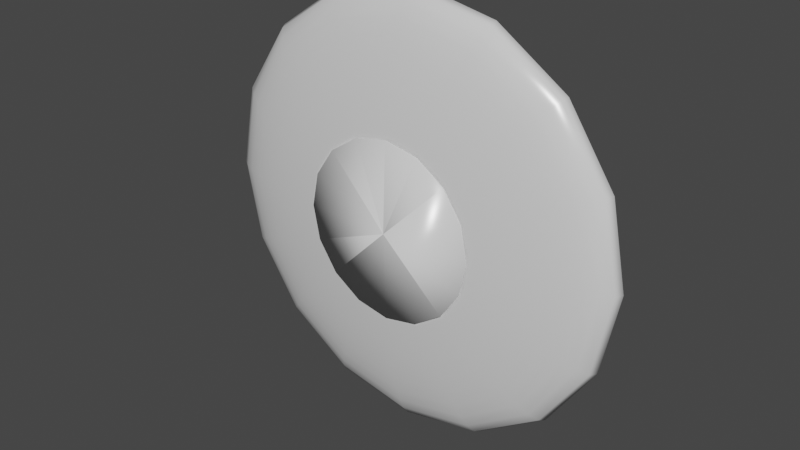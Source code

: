 # Source: plate.blend  (saved by Blender 2.80.75; exported with 4.5.12 LTS)
import bpy
from mathutils import Matrix  # noqa: F401  (used for matrix-valued properties, if any)

bpy.ops.wm.read_factory_settings(use_empty=True)
scene = bpy.context.scene
scene.name = 'Scene'

# ---- collections
col_collection = bpy.data.collections.new('Collection'); scene.collection.children.link(col_collection)
col_plate_svg = bpy.data.collections.new('plate.svg'); scene.collection.children.link(col_plate_svg)

# ---- materials (node trees are filled in below, after node groups)
mat_svgmat = bpy.data.materials.new('SVGMat')
mat_svgmat.use_transparent_shadow = False
mat_svgmat.diffuse_color = (0.0, 0.0, 0.0, 1.0)
mat_material = bpy.data.materials.new('Material')
mat_material.use_transparent_shadow = False

# ---- material node trees
mat_material.use_nodes = True; mat_material.node_tree.nodes.clear()
_N = mat_material.node_tree.nodes; _L = mat_material.node_tree.links
n0 = _N.new('ShaderNodeOutputMaterial'); n0.name = 'Material Output'; n0.location = (300, 300)
n1 = _N.new('ShaderNodeBsdfPrincipled'); n1.name = 'Principled BSDF'; n1.location = (10, 300)
n1.distribution = 'GGX'
n1.subsurface_method = 'BURLEY'
n1.inputs[2].default_value = 0.2333
n1.inputs[3].default_value = 1.45
n1.inputs[27].default_value = (0.0, 0.0, 0.0, 1.0)
n1.inputs[28].default_value = 1.0
_L.new(n1.outputs[0], n0.inputs[0])
n0.is_active_output = True

# ---- world
world_world = bpy.data.worlds.new('World'); scene.world = world_world
world_world.use_nodes = True; world_world.node_tree.nodes.clear()
_N = world_world.node_tree.nodes; _L = world_world.node_tree.links
n0 = _N.new('ShaderNodeOutputWorld'); n0.name = 'World Output'; n0.location = (300, 300)
n1 = _N.new('ShaderNodeBackground'); n1.name = 'Background'; n1.location = (10, 300)
n1.inputs[0].default_value = (0.05088, 0.05088, 0.05088, 1.0)
_L.new(n1.outputs[0], n0.inputs[0])
n0.is_active_output = True
world_world.color = (0.05088, 0.05088, 0.05088)
world_world.use_sun_shadow = False
world_world.sun_shadow_jitter_overblur = 0.0

# ---- meshes
me_curve = bpy.data.meshes.new('Curve')
me_curve.from_pydata([(0.0, -0.007393, 0.0), (0.01631, -0.007393, 0.0), (0.01631, -0.006518, 0.0), (0.01682, -0.006473, 0.0), (0.01821, -0.006339, 0.0), (0.02031, -0.006115, 0.0), (0.02295, -0.0058, 0.0), (0.02594, -0.005395, 0.0), (0.02911, -0.004899, 0.0), (0.03228, -0.004312, 0.0), (0.03527, -0.003634, 0.0), (0.03791, -0.002864, 0.0), (0.04001, -0.002001, 0.0), (0.04141, -0.001047, 0.0), (0.04191, 1.002e-18, 0.0), (0.0, -0.007393, 0.0), (0.01507, -0.007393, -0.006243), (0.01507, -0.006518, -0.006243), (0.01554, -0.006473, -0.006435), (0.01682, -0.006339, -0.006968), (0.01877, -0.006115, -0.007773), (0.0212, -0.0058, -0.008782), (0.02397, -0.005395, -0.009927), (0.0269, -0.004899, -0.01114), (0.02982, -0.004312, -0.01235), (0.03259, -0.003634, -0.0135), (0.03503, -0.002864, -0.01451), (0.03697, -0.002001, -0.01531), (0.03826, -0.001047, -0.01585), (0.03872, 1.002e-18, -0.01604), (0.0, -0.007393, 0.0), (0.01153, -0.007393, -0.01153), (0.01153, -0.006518, -0.01153), (0.01189, -0.006473, -0.01189), (0.01288, -0.006339, -0.01288), (0.01436, -0.006115, -0.01436), (0.01623, -0.0058, -0.01623), (0.01834, -0.005395, -0.01834), (0.02059, -0.004899, -0.02059), (0.02283, -0.004312, -0.02283), (0.02494, -0.003634, -0.02494), (0.02681, -0.002864, -0.02681), (0.02829, -0.002001, -0.02829), (0.02928, -0.001047, -0.02928), (0.02964, 1.002e-18, -0.02964), (0.0, -0.007393, 0.0), (0.006243, -0.007393, -0.01507), (0.006243, -0.006518, -0.01507), (0.006435, -0.006473, -0.01554), (0.006968, -0.006339, -0.01682), (0.007773, -0.006115, -0.01877), (0.008782, -0.0058, -0.0212), (0.009927, -0.005395, -0.02397), (0.01114, -0.004899, -0.0269), (0.01235, -0.004312, -0.02982), (0.0135, -0.003634, -0.03259), (0.01451, -0.002864, -0.03503), (0.01531, -0.002001, -0.03697), (0.01585, -0.001047, -0.03826), (0.01604, 1.002e-18, -0.03872), (0.0, -0.007393, 0.0), (-7.131e-10, -0.007393, -0.01631), (-7.131e-10, -0.006518, -0.01631), (-7.351e-10, -0.006473, -0.01682), (-7.959e-10, -0.006339, -0.01821), (-8.879e-10, -0.006115, -0.02031), (-1.003e-09, -0.0058, -0.02295), (-1.134e-09, -0.005395, -0.02594), (-1.273e-09, -0.004899, -0.02911), (-1.411e-09, -0.004312, -0.03228), (-1.542e-09, -0.003634, -0.03527), (-1.657e-09, -0.002864, -0.03791), (-1.749e-09, -0.002001, -0.04001), (-1.81e-09, -0.001047, -0.04141), (-1.832e-09, 1.002e-18, -0.04191), (0.0, -0.007393, 0.0), (-0.006243, -0.007393, -0.01507), (-0.006243, -0.006518, -0.01507), (-0.006435, -0.006473, -0.01554), (-0.006968, -0.006339, -0.01682), (-0.007773, -0.006115, -0.01877), (-0.008782, -0.0058, -0.0212), (-0.009927, -0.005395, -0.02397), (-0.01114, -0.004899, -0.0269), (-0.01235, -0.004312, -0.02982), (-0.0135, -0.003634, -0.03259), (-0.01451, -0.002864, -0.03503), (-0.01531, -0.002001, -0.03697), (-0.01585, -0.001047, -0.03826), (-0.01604, 1.002e-18, -0.03872), (0.0, -0.007393, 0.0), (-0.01153, -0.007393, -0.01153), (-0.01153, -0.006518, -0.01153), (-0.01189, -0.006473, -0.01189), (-0.01288, -0.006339, -0.01288), (-0.01436, -0.006115, -0.01436), (-0.01623, -0.0058, -0.01623), (-0.01834, -0.005395, -0.01834), (-0.02059, -0.004899, -0.02059), (-0.02283, -0.004312, -0.02283), (-0.02494, -0.003634, -0.02494), (-0.02681, -0.002864, -0.02681), (-0.02829, -0.002001, -0.02829), (-0.02928, -0.001047, -0.02928), (-0.02964, 1.002e-18, -0.02964), (0.0, -0.007393, 0.0), (-0.01507, -0.007393, -0.006243), (-0.01507, -0.006518, -0.006243), (-0.01554, -0.006473, -0.006435), (-0.01682, -0.006339, -0.006968), (-0.01877, -0.006115, -0.007773), (-0.0212, -0.0058, -0.008782), (-0.02397, -0.005395, -0.009927), (-0.0269, -0.004899, -0.01114), (-0.02982, -0.004312, -0.01235), (-0.03259, -0.003634, -0.0135), (-0.03503, -0.002864, -0.01451), (-0.03697, -0.002001, -0.01531), (-0.03826, -0.001047, -0.01585), (-0.03872, 1.002e-18, -0.01604), (0.0, -0.007393, 0.0), (-0.01631, -0.007393, 1.426e-09), (-0.01631, -0.006518, 1.426e-09), (-0.01682, -0.006473, 1.47e-09), (-0.01821, -0.006339, 1.592e-09), (-0.02031, -0.006115, 1.776e-09), (-0.02295, -0.0058, 2.006e-09), (-0.02594, -0.005395, 2.268e-09), (-0.02911, -0.004899, 2.545e-09), (-0.03228, -0.004312, 2.822e-09), (-0.03527, -0.003634, 3.084e-09), (-0.03791, -0.002864, 3.314e-09), (-0.04001, -0.002001, 3.498e-09), (-0.04141, -0.001047, 3.62e-09), (-0.04191, 1.002e-18, 3.664e-09), (0.0, -0.007393, 0.0), (-0.01507, -0.007393, 0.006243), (-0.01507, -0.006518, 0.006243), (-0.01554, -0.006473, 0.006435), (-0.01682, -0.006339, 0.006968), (-0.01877, -0.006115, 0.007773), (-0.0212, -0.0058, 0.008782), (-0.02397, -0.005395, 0.009927), (-0.0269, -0.004899, 0.01114), (-0.02982, -0.004312, 0.01235), (-0.03259, -0.003634, 0.0135), (-0.03503, -0.002864, 0.01451), (-0.03697, -0.002001, 0.01531), (-0.03826, -0.001047, 0.01585), (-0.03872, 1.002e-18, 0.01604), (0.0, -0.007393, 0.0), (-0.01153, -0.007393, 0.01153), (-0.01153, -0.006518, 0.01153), (-0.01189, -0.006473, 0.01189), (-0.01288, -0.006339, 0.01288), (-0.01436, -0.006115, 0.01436), (-0.01623, -0.0058, 0.01623), (-0.01834, -0.005395, 0.01834), (-0.02059, -0.004899, 0.02059), (-0.02283, -0.004312, 0.02283), (-0.02494, -0.003634, 0.02494), (-0.02681, -0.002864, 0.02681), (-0.02829, -0.002001, 0.02829), (-0.02928, -0.001047, 0.02928), (-0.02964, 1.002e-18, 0.02964), (0.0, -0.007393, 0.0), (-0.006243, -0.007393, 0.01507), (-0.006243, -0.006518, 0.01507), (-0.006435, -0.006473, 0.01554), (-0.006968, -0.006339, 0.01682), (-0.007773, -0.006115, 0.01877), (-0.008782, -0.0058, 0.0212), (-0.009927, -0.005395, 0.02397), (-0.01114, -0.004899, 0.0269), (-0.01235, -0.004312, 0.02982), (-0.0135, -0.003634, 0.03259), (-0.01451, -0.002864, 0.03503), (-0.01531, -0.002001, 0.03697), (-0.01585, -0.001047, 0.03826), (-0.01604, 1.002e-18, 0.03872), (0.0, -0.007393, 0.0), (1.945e-10, -0.007393, 0.01631), (1.945e-10, -0.006518, 0.01631), (2.005e-10, -0.006473, 0.01682), (2.171e-10, -0.006339, 0.01821), (2.422e-10, -0.006115, 0.02031), (2.737e-10, -0.0058, 0.02295), (3.094e-10, -0.005395, 0.02594), (3.472e-10, -0.004899, 0.02911), (3.85e-10, -0.004312, 0.03228), (4.206e-10, -0.003634, 0.03527), (4.521e-10, -0.002864, 0.03791), (4.772e-10, -0.002001, 0.04001), (4.938e-10, -0.001047, 0.04141), (4.998e-10, 1.002e-18, 0.04191), (0.0, -0.007393, 0.0), (0.006243, -0.007393, 0.01507), (0.006243, -0.006518, 0.01507), (0.006435, -0.006473, 0.01554), (0.006968, -0.006339, 0.01682), (0.007773, -0.006115, 0.01877), (0.008782, -0.0058, 0.0212), (0.009927, -0.005395, 0.02397), (0.01114, -0.004899, 0.0269), (0.01235, -0.004312, 0.02982), (0.0135, -0.003634, 0.03259), (0.01451, -0.002864, 0.03503), (0.01531, -0.002001, 0.03697), (0.01585, -0.001047, 0.03826), (0.01604, 1.002e-18, 0.03872), (0.0, -0.007393, 0.0), (0.01153, -0.007393, 0.01153), (0.01153, -0.006518, 0.01153), (0.01189, -0.006473, 0.01189), (0.01288, -0.006339, 0.01288), (0.01436, -0.006115, 0.01436), (0.01623, -0.0058, 0.01623), (0.01834, -0.005395, 0.01834), (0.02059, -0.004899, 0.02059), (0.02283, -0.004312, 0.02283), (0.02494, -0.003634, 0.02494), (0.02681, -0.002864, 0.02681), (0.02829, -0.002001, 0.02829), (0.02928, -0.001047, 0.02928), (0.02964, 1.002e-18, 0.02964), (0.0, -0.007393, 0.0), (0.01507, -0.007393, 0.006243), (0.01507, -0.006518, 0.006243), (0.01554, -0.006473, 0.006435), (0.01682, -0.006339, 0.006968), (0.01877, -0.006115, 0.007773), (0.0212, -0.0058, 0.008782), (0.02397, -0.005395, 0.009927), (0.0269, -0.004899, 0.01114), (0.02982, -0.004312, 0.01235), (0.03259, -0.003634, 0.0135), (0.03503, -0.002864, 0.01451), (0.03697, -0.002001, 0.01531), (0.03826, -0.001047, 0.01585), (0.03872, 1.002e-18, 0.01604)], [], [(13, 14, 29, 28), (28, 29, 44, 43), (43, 44, 59, 58), (58, 59, 74, 73), (73, 74, 89, 88), (88, 89, 104, 103), (103, 104, 119, 118), (118, 119, 134, 133), (133, 134, 149, 148), (148, 149, 164, 163), (163, 164, 179, 178), (178, 179, 194, 193), (193, 194, 209, 208), (208, 209, 224, 223), (223, 224, 239, 238), (238, 239, 14, 13), (12, 13, 28, 27), (27, 28, 43, 42), (42, 43, 58, 57), (57, 58, 73, 72), (72, 73, 88, 87), (87, 88, 103, 102), (102, 103, 118, 117), (117, 118, 133, 132), (132, 133, 148, 147), (147, 148, 163, 162), (162, 163, 178, 177), (177, 178, 193, 192), (192, 193, 208, 207), (207, 208, 223, 222), (222, 223, 238, 237), (237, 238, 13, 12), (11, 12, 27, 26), (26, 27, 42, 41), (41, 42, 57, 56), (56, 57, 72, 71), (71, 72, 87, 86), (86, 87, 102, 101), (101, 102, 117, 116), (116, 117, 132, 131), (131, 132, 147, 146), (146, 147, 162, 161), (161, 162, 177, 176), (176, 177, 192, 191), (191, 192, 207, 206), (206, 207, 222, 221), (221, 222, 237, 236), (236, 237, 12, 11), (10, 11, 26, 25), (25, 26, 41, 40), (40, 41, 56, 55), (55, 56, 71, 70), (70, 71, 86, 85), (85, 86, 101, 100), (100, 101, 116, 115), (115, 116, 131, 130), (130, 131, 146, 145), (145, 146, 161, 160), (160, 161, 176, 175), (175, 176, 191, 190), (190, 191, 206, 205), (205, 206, 221, 220), (220, 221, 236, 235), (235, 236, 11, 10), (9, 10, 25, 24), (24, 25, 40, 39), (39, 40, 55, 54), (54, 55, 70, 69), (69, 70, 85, 84), (84, 85, 100, 99), (99, 100, 115, 114), (114, 115, 130, 129), (129, 130, 145, 144), (144, 145, 160, 159), (159, 160, 175, 174), (174, 175, 190, 189), (189, 190, 205, 204), (204, 205, 220, 219), (219, 220, 235, 234), (234, 235, 10, 9), (8, 9, 24, 23), (23, 24, 39, 38), (38, 39, 54, 53), (53, 54, 69, 68), (68, 69, 84, 83), (83, 84, 99, 98), (98, 99, 114, 113), (113, 114, 129, 128), (128, 129, 144, 143), (143, 144, 159, 158), (158, 159, 174, 173), (173, 174, 189, 188), (188, 189, 204, 203), (203, 204, 219, 218), (218, 219, 234, 233), (233, 234, 9, 8), (7, 8, 23, 22), (22, 23, 38, 37), (37, 38, 53, 52), (52, 53, 68, 67), (67, 68, 83, 82), (82, 83, 98, 97), (97, 98, 113, 112), (112, 113, 128, 127), (127, 128, 143, 142), (142, 143, 158, 157), (157, 158, 173, 172), (172, 173, 188, 187), (187, 188, 203, 202), (202, 203, 218, 217), (217, 218, 233, 232), (232, 233, 8, 7), (6, 7, 22, 21), (21, 22, 37, 36), (36, 37, 52, 51), (51, 52, 67, 66), (66, 67, 82, 81), (81, 82, 97, 96), (96, 97, 112, 111), (111, 112, 127, 126), (126, 127, 142, 141), (141, 142, 157, 156), (156, 157, 172, 171), (171, 172, 187, 186), (186, 187, 202, 201), (201, 202, 217, 216), (216, 217, 232, 231), (231, 232, 7, 6), (5, 6, 21, 20), (20, 21, 36, 35), (35, 36, 51, 50), (50, 51, 66, 65), (65, 66, 81, 80), (80, 81, 96, 95), (95, 96, 111, 110), (110, 111, 126, 125), (125, 126, 141, 140), (140, 141, 156, 155), (155, 156, 171, 170), (170, 171, 186, 185), (185, 186, 201, 200), (200, 201, 216, 215), (215, 216, 231, 230), (230, 231, 6, 5), (4, 5, 20, 19), (19, 20, 35, 34), (34, 35, 50, 49), (49, 50, 65, 64), (64, 65, 80, 79), (79, 80, 95, 94), (94, 95, 110, 109), (109, 110, 125, 124), (124, 125, 140, 139), (139, 140, 155, 154), (154, 155, 170, 169), (169, 170, 185, 184), (184, 185, 200, 199), (199, 200, 215, 214), (214, 215, 230, 229), (229, 230, 5, 4), (3, 4, 19, 18), (18, 19, 34, 33), (33, 34, 49, 48), (48, 49, 64, 63), (63, 64, 79, 78), (78, 79, 94, 93), (93, 94, 109, 108), (108, 109, 124, 123), (123, 124, 139, 138), (138, 139, 154, 153), (153, 154, 169, 168), (168, 169, 184, 183), (183, 184, 199, 198), (198, 199, 214, 213), (213, 214, 229, 228), (228, 229, 4, 3), (2, 3, 18, 17), (17, 18, 33, 32), (32, 33, 48, 47), (47, 48, 63, 62), (62, 63, 78, 77), (77, 78, 93, 92), (92, 93, 108, 107), (107, 108, 123, 122), (122, 123, 138, 137), (137, 138, 153, 152), (152, 153, 168, 167), (167, 168, 183, 182), (182, 183, 198, 197), (197, 198, 213, 212), (212, 213, 228, 227), (227, 228, 3, 2), (1, 2, 17, 16), (16, 17, 32, 31), (31, 32, 47, 46), (46, 47, 62, 61), (61, 62, 77, 76), (76, 77, 92, 91), (91, 92, 107, 106), (106, 107, 122, 121), (121, 122, 137, 136), (136, 137, 152, 151), (151, 152, 167, 166), (166, 167, 182, 181), (181, 182, 197, 196), (196, 197, 212, 211), (211, 212, 227, 226), (226, 227, 2, 1), (0, 1, 16, 15), (15, 16, 31, 30), (30, 31, 46, 45), (45, 46, 61, 60), (60, 61, 76, 75), (75, 76, 91, 90), (90, 91, 106, 105), (105, 106, 121, 120), (120, 121, 136, 135), (135, 136, 151, 150), (150, 151, 166, 165), (165, 166, 181, 180), (180, 181, 196, 195), (195, 196, 211, 210), (210, 211, 226, 225), (225, 226, 1, 0)])
me_curve.polygons.foreach_set('use_smooth', [True] * 224)
me_curve.polygons.foreach_set('material_index', [1, 1, 1, 1, 1, 1, 1, 1, 1, 1, 1, 1, 1, 1, 1, 1, 1, 1, 1, 1, 1, 1, 1, 1, 1, 1, 1, 1, 1, 1, 1, 1, 1, 1, 1, 1, 1, 1, 1, 1, 1, 1, 1, 1, 1, 1, 1, 1, 1, 1, 1, 1, 1, 1, 1, 1, 1, 1, 1, 1, 1, 1, 1, 1, 1, 1, 1, 1, 1, 1, 1, 1, 1, 1, 1, 1, 1, 1, 1, 1, 1, 1, 1, 1, 1, 1, 1, 1, 1, 1, 1, 1, 1, 1, 1, 1, 1, 1, 1, 1, 1, 1, 1, 1, 1, 1, 1, 1, 1, 1, 1, 1, 1, 1, 1, 1, 1, 1, 1, 1, 1, 1, 1, 1, 1, 1, 1, 1, 1, 1, 1, 1, 1, 1, 1, 1, 1, 1, 1, 1, 1, 1, 1, 1, 1, 1, 1, 1, 1, 1, 1, 1, 1, 1, 1, 1, 1, 1, 1, 1, 1, 1, 1, 1, 1, 1, 1, 1, 1, 1, 1, 1, 1, 1, 1, 1, 1, 1, 1, 1, 1, 1, 1, 1, 1, 1, 1, 1, 1, 1, 1, 1, 1, 1, 1, 1, 1, 1, 1, 1, 1, 1, 1, 1, 1, 1, 1, 1, 1, 1, 1, 1, 1, 1, 1, 1, 1, 1, 1, 1, 1, 1, 1, 1])
me_curve.materials.append(mat_svgmat)
me_curve.materials.append(mat_material)
me_curve.use_remesh_preserve_volume = False
me_curve.use_remesh_preserve_attributes = False
me_curve.use_mirror_vertex_groups = False
me_curve.update()

# ---- objects
ob_curve = bpy.data.objects.new('Curve', me_curve)

# ---- transforms, parenting, visibility, modifiers, constraints
ob_curve.location = (0.0, 0.0, 0.0)
ob_curve.scale = (15.0, 15.0, 15.0)
ob_curve.lineart.crease_threshold = 0.0
_m = ob_curve.modifiers.new('Solidify', 'SOLIDIFY')
_m.thickness = 0.002
_m.nonmanifold_thickness_mode = 'FIXED'
_m.nonmanifold_merge_threshold = 0.0003

# ---- collection membership
col_plate_svg.objects.link(ob_curve)

# ---- scene / render settings (as saved in the file)
scene.frame_start = 1; scene.frame_end = 250; scene.frame_set(1)
scene.render.engine = 'BLENDER_EEVEE_NEXT'
scene.cycles.use_denoising = False
scene.cycles.samples = 128
scene.cycles.sampling_pattern = 'TABULATED_SOBOL'
scene.cycles.use_adaptive_sampling = False
scene.cycles.use_light_tree = False
scene.view_settings.view_transform = 'Filmic'
bpy.context.view_layer.update()

# ---- added for rendering (the .blend has no active camera and no usable light): camera, sun
cam_auto = bpy.data.cameras.new('AutoCamera')
cam_auto.lens = 50.0
cam_auto.sensor_width = 36.0
cam_auto.clip_end = 1000.0
ob_auto_camera = bpy.data.objects.new('AutoCamera', cam_auto)
scene.collection.objects.link(ob_auto_camera)
ob_auto_camera.location = (1.72086, -2.13548, 1.37669)
ob_auto_camera.rotation_euler = (1.09748, -7.21219e-08, 0.694738)
scene.camera = ob_auto_camera
light_auto_sun = bpy.data.lights.new('AutoSun', 'SUN')
light_auto_sun.energy = 3.0
light_auto_sun.angle = 0.0523599
ob_auto_sun = bpy.data.objects.new('AutoSun', light_auto_sun)
scene.collection.objects.link(ob_auto_sun)
ob_auto_sun.rotation_euler = (0.872665, 0.174533, 0.523599)
bpy.context.view_layer.update()
